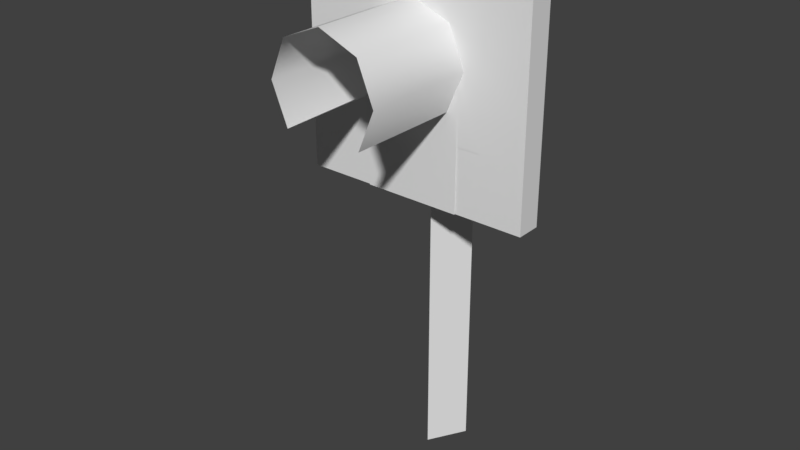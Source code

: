 # Source: TrafficLight.blend  (saved by Blender 2.79.0; exported with 4.5.12 LTS)
import bpy
from mathutils import Matrix  # noqa: F401  (used for matrix-valued properties, if any)

bpy.ops.wm.read_factory_settings(use_empty=True)
scene = bpy.context.scene
scene.name = 'Scene'

# ---- collections
col_collection_1 = bpy.data.collections.new('Collection 1'); scene.collection.children.link(col_collection_1)

# ---- materials (node trees are filled in below, after node groups)
mat_texture_5_material_0 = bpy.data.materials.new('texture_5_material_0')
mat_texture_5_material_0.alpha_threshold = 0.0
mat_texture_5_material_0.use_transparent_shadow = False
mat_texture_5_material_0.specular_color = (0.498, 0.498, 0.498)
mat_texture_5_material_0.roughness = 0.5
mat_texture_4_material_0 = bpy.data.materials.new('texture_4_material_0')
mat_texture_4_material_0.alpha_threshold = 0.0
mat_texture_4_material_0.use_transparent_shadow = False
mat_texture_4_material_0.specular_color = (0.498, 0.498, 0.498)
mat_texture_4_material_0.roughness = 0.5
mat_texture_1_material_0 = bpy.data.materials.new('texture_1_material_0')
mat_texture_1_material_0.alpha_threshold = 0.0
mat_texture_1_material_0.use_transparent_shadow = False
mat_texture_1_material_0.specular_color = (0.498, 0.498, 0.498)
mat_texture_1_material_0.roughness = 0.5
mat_texture_3_material_0 = bpy.data.materials.new('texture_3_material_0')
mat_texture_3_material_0.alpha_threshold = 0.0
mat_texture_3_material_0.use_transparent_shadow = False
mat_texture_3_material_0.specular_color = (0.498, 0.498, 0.498)
mat_texture_3_material_0.roughness = 0.5
mat_texture_2_material_0 = bpy.data.materials.new('texture_2_material_0')
mat_texture_2_material_0.alpha_threshold = 0.0
mat_texture_2_material_0.use_transparent_shadow = False
mat_texture_2_material_0.specular_color = (0.498, 0.498, 0.498)
mat_texture_2_material_0.roughness = 0.5

# ---- material node trees

# ---- world
world_world = bpy.data.worlds.new('World'); scene.world = world_world
world_world.color = (0.05088, 0.05088, 0.05088)
world_world.use_sun_shadow = False
world_world.sun_shadow_jitter_overblur = 0.0
world_world.cycles.sampling_method = 'MANUAL'

# ---- meshes
me_circle = bpy.data.meshes.new('Circle')
me_circle.from_pydata([(0.0, 1.0, 0.0), (-0.3827, 0.9239, 0.0), (-0.7071, 0.7071, 0.0), (-0.9239, 0.3827, 0.0), (-1.0, -4.371e-08, 0.0), (-0.9239, -0.3827, 0.0), (-0.7071, -0.7071, 0.0), (-0.3827, -0.9239, 0.0), (-1.51e-07, -1.0, 0.0), (0.3827, -0.9239, 0.0), (0.7071, -0.7071, 0.0), (0.9239, -0.3827, 0.0), (1.0, 1.192e-08, 0.0), (0.9239, 0.3827, 0.0), (0.7071, 0.7071, 0.0), (0.3827, 0.9239, 0.0)], [], [(1, 2, 3, 4, 5, 6, 7, 8, 9, 10, 11, 12, 13, 14, 15, 0)])
_uv = me_circle.uv_layers.new(name='UVMap')
_uv.uv.foreach_set('vector', [0.4844, 0.8747, 0.6325, 0.8452, 0.7582, 0.7613, 0.8421, 0.6357, 0.8716, 0.4875, 0.8421, 0.3393, 0.7582, 0.2137, 0.6325, 0.1298, 0.4844, 0.1003, 0.3362, 0.1298, 0.2106, 0.2137, 0.1267, 0.3393, 0.09719, 0.4875, 0.1267, 0.6357, 0.2106, 0.7613, 0.3362, 0.8452])
me_circle.use_remesh_preserve_volume = False
me_circle.use_remesh_preserve_attributes = False
me_circle.use_mirror_vertex_groups = False
me_circle.update()
me_meshid4_name = bpy.data.meshes.new('meshId4_name')
me_meshid4_name.from_pydata([(3.977, 33.95, 5.11), (-3.977, 23.25, 5.11), (3.977, 23.25, 5.11), (-3.977, 33.95, 5.11), (2.736, 36.71, 5.11), (-2.736, 36.71, 5.11), (2.861e-06, 37.97, 5.11)], [], [(0, 1, 2), (0, 3, 1), (4, 3, 0), (4, 6, 5, 3)])
_uv = me_meshid4_name.uv_layers.new(name='meshId4-tex0')
_uv.uv.foreach_set('vector', [0.2502, 0.9257, 0.0, 0.7507, 0.2502, 0.7507, 0.2502, 0.9257, 0.0, 0.9257, 0.0, 0.7507, 0.1984, 0.9804, 0.0, 0.9257, 0.2502, 0.9257, 0.1984, 0.9804, 0.1251, 0.9804, 0.05181, 0.9804, 0.0, 0.9257])
_ca = me_meshid4_name.color_attributes.new('meshId4-color0', 'BYTE_COLOR', 'CORNER')
_ca.data.foreach_set('color', [1.0, 1.0, 1.0, 1.0, 1.0, 1.0, 1.0, 1.0, 1.0, 1.0, 1.0, 1.0, 1.0, 1.0, 1.0, 1.0, 1.0, 1.0, 1.0, 1.0, 1.0, 1.0, 1.0, 1.0, 1.0, 1.0, 1.0, 1.0, 1.0, 1.0, 1.0, 1.0, 1.0, 1.0, 1.0, 1.0, 1.0, 1.0, 1.0, 1.0, 1.0, 1.0, 1.0, 1.0, 1.0, 1.0, 1.0, 1.0, 1.0, 1.0, 1.0, 1.0])
me_meshid4_name.materials.append(mat_texture_5_material_0)
me_meshid4_name.use_remesh_preserve_volume = False
me_meshid4_name.use_remesh_preserve_attributes = False
me_meshid4_name.use_mirror_vertex_groups = False
me_meshid4_name.update()
me_meshid3_name = bpy.data.meshes.new('meshId3_name')
me_meshid3_name.from_pydata([(4.4, 38.25, 4.93), (4.4, 35.0, -1.43), (-4.4, 38.25, 4.93), (-4.4, 35.0, -1.43), (4.4, 35.0, -1.43), (4.4, 38.25, 4.93), (4.4, 28.25, 4.93), (-4.4, 28.25, 4.93), (-4.4, 38.25, 4.93), (-4.4, 35.0, -1.43), (-4.4, 35.0, -1.43), (4.4, 35.0, -1.43), (-4.4, 28.25, 4.93), (4.4, 28.25, 4.93)], [], [(0, 1, 2), (3, 2, 1), (4, 5, 6), (7, 8, 9), (10, 11, 12), (13, 12, 11)])
me_meshid3_name.polygons.foreach_set('use_smooth', [True] * 6)
_uv = me_meshid3_name.uv_layers.new(name='meshId3-tex0')
_uv.uv.foreach_set('vector', [-0.0001557, 1.0, -0.0001557, 0.5191, 1.001, 1.0, 1.001, 0.5191, 1.001, 1.0, -0.0001557, 0.5191, 1.001, 0.5191, 1.001, 1.0, -0.0001557, 1.0, -0.0001557, 1.0, 1.001, 1.0, 1.001, 0.5191, -0.0001557, 0.5191, 1.001, 0.5191, -0.0001557, 0.002974, 1.001, 0.002974, -0.0001557, 0.002974, 1.001, 0.5191])
_ca = me_meshid3_name.color_attributes.new('meshId3-color0', 'BYTE_COLOR', 'CORNER')
_ca.data.foreach_set('color', [0.4233, 0.4233, 0.4233, 1.0, 0.3968, 0.3968, 0.3968, 1.0, 0.4233, 0.4233, 0.4233, 1.0, 0.3968, 0.3968, 0.3968, 1.0, 0.4233, 0.4233, 0.4233, 1.0, 0.3968, 0.3968, 0.3968, 1.0, 0.02624, 0.02624, 0.02416, 1.0, 0.02416, 0.02416, 0.02217, 1.0, 0.02843, 0.02843, 0.02519, 1.0, 0.01938, 0.01938, 0.01938, 1.0, 0.01938, 0.01938, 0.01938, 1.0, 0.01938, 0.01938, 0.01938, 1.0, 0.008568, 0.006512, 0.004777, 1.0, 0.008568, 0.006512, 0.004777, 1.0, 0.06663, 0.06663, 0.04667, 1.0, 0.07421, 0.07421, 0.05127, 1.0, 0.06663, 0.06663, 0.04667, 1.0, 0.008568, 0.006512, 0.004777, 1.0])
me_meshid3_name.materials.append(mat_texture_4_material_0)
me_meshid3_name.use_remesh_preserve_volume = False
me_meshid3_name.use_remesh_preserve_attributes = False
me_meshid3_name.use_mirror_vertex_groups = False
me_meshid3_name.update()
me_meshid2_name = bpy.data.meshes.new('meshId2_name')
me_meshid2_name.from_pydata([(-9.5, 43.25, 5.0), (-9.5, 43.25, 3.0), (-9.5, 23.25, 5.0), (-9.5, 23.25, 3.0), (9.5, 43.25, 5.0), (-9.5, 43.25, 5.0), (9.5, 23.25, 5.0), (-9.5, 23.25, 5.0), (9.5, 43.25, 3.0), (9.5, 43.25, 5.0), (9.5, 23.25, 3.0), (9.5, 23.25, 5.0), (9.5, 43.25, 5.0), (9.5, 43.25, 3.0), (-9.5, 43.25, 5.0), (-9.5, 43.25, 3.0)], [], [(0, 1, 2), (3, 2, 1), (4, 5, 6), (7, 6, 5), (8, 9, 10), (11, 10, 9), (12, 13, 14), (15, 14, 13)])
me_meshid2_name.polygons.foreach_set('use_smooth', [True] * 8)
_uv = me_meshid2_name.uv_layers.new(name='meshId2-tex0')
_uv.uv.foreach_set('vector', [0.9463, 1.0, 0.7899, 1.0, 0.9463, 0.003005, 0.7899, 0.003005, 0.9463, 0.003005, 0.7899, 1.0, 1.001, 1.0, 2.398e-05, 1.0, 1.001, 0.003005, 2.398e-05, 0.003005, 1.001, 0.003005, 2.398e-05, 1.0, 0.1955, 1.0, 0.03912, 1.0, 0.1955, 0.003005, 0.03912, 0.003005, 0.1955, 0.003005, 0.03912, 1.0, 2.398e-05, 0.1672, 2.398e-05, 0.003005, 1.001, 0.1672, 1.001, 0.003005, 1.001, 0.1672, 2.398e-05, 0.003005])
_ca = me_meshid2_name.color_attributes.new('meshId2-color0', 'BYTE_COLOR', 'CORNER')
_ca.data.foreach_set('color', [0.01938, 0.01938, 0.01938, 1.0, 0.01938, 0.01938, 0.01938, 1.0, 0.01938, 0.01938, 0.01938, 1.0, 0.01938, 0.01938, 0.01938, 1.0, 0.01938, 0.01938, 0.01938, 1.0, 0.01938, 0.01938, 0.01938, 1.0, 0.5333, 0.5333, 0.5333, 1.0, 0.5333, 0.5333, 0.5333, 1.0, 0.1441, 0.1441, 0.1441, 1.0, 0.1441, 0.1441, 0.1441, 1.0, 0.1441, 0.1441, 0.1441, 1.0, 0.5333, 0.5333, 0.5333, 1.0, 0.02217, 0.02217, 0.02122, 1.0, 0.02217, 0.02217, 0.02122, 1.0, 0.02732, 0.02732, 0.02416, 1.0, 0.02732, 0.02732, 0.02416, 1.0, 0.02732, 0.02732, 0.02416, 1.0, 0.02217, 0.02217, 0.02122, 1.0, 1.0, 1.0, 1.0, 1.0, 1.0, 1.0, 1.0, 1.0, 1.0, 1.0, 1.0, 1.0, 1.0, 1.0, 1.0, 1.0, 1.0, 1.0, 1.0, 1.0, 1.0, 1.0, 1.0, 1.0])
me_meshid2_name.materials.append(mat_texture_1_material_0)
me_meshid2_name.use_remesh_preserve_volume = False
me_meshid2_name.use_remesh_preserve_attributes = False
me_meshid2_name.use_mirror_vertex_groups = False
me_meshid2_name.update()
me_meshid1_name = bpy.data.meshes.new('meshId1_name')
me_meshid1_name.from_pydata([(-1.722, 4.312, -0.25), (1.742, -0.000901, -0.25), (-1.722, -0.000901, -0.25), (1.742, 4.312, -0.25), (-1.722, 34.5, -0.25), (1.742, 34.5, -0.25), (-3.79, 33.9, 5.0), (-4.395, 33.9, 14.15), (-2.68, 31.22, 5.0), (-3.108, 37.01, 14.15), (-2.68, 36.58, 5.0), (0.0, 38.29, 14.15), (0.0, 37.69, 5.0), (3.108, 37.01, 14.15), (2.68, 36.58, 5.0), (4.395, 33.9, 14.15), (3.79, 33.9, 5.0), (3.108, 30.79, 14.15), (2.68, 31.22, 5.0), (4.395, 33.9, 5.0), (4.395, 33.9, 14.15), (3.108, 30.79, 5.0), (3.108, 37.01, 14.15), (3.108, 37.01, 5.0), (0.0, 38.29, 14.15), (0.0, 38.29, 5.0), (-3.108, 37.01, 14.15), (-3.108, 37.01, 5.0), (-4.395, 33.9, 14.15), (-4.395, 33.9, 5.0), (-3.108, 30.79, 14.15), (-3.108, 30.79, 5.0), (-3.108, 30.79, 14.15), (3.108, 30.79, 14.15), (0.01, 34.5, 2.75), (0.01, 8.624, 2.75), (1.742, 34.5, -0.25), (1.742, 4.312, -0.25), (-1.722, 34.5, -0.25), (-1.722, 4.312, -0.25), (0.01, 34.5, 2.75), (0.01, 8.624, 2.75), (1.742, -0.000901, -0.25), (1.742, 4.312, -0.25), (0.01, -0.000901, 2.75), (0.01, 8.624, 2.75), (0.01, -0.000901, 2.75), (0.01, 8.624, 2.75), (-1.722, -0.000901, -0.25), (-1.722, 4.312, -0.25)], [], [(0, 1, 2), (0, 3, 1), (4, 3, 0), (4, 5, 3), (6, 7, 8), (6, 9, 7), (10, 9, 6), (10, 11, 9), (12, 11, 10), (12, 13, 11), (14, 13, 12), (14, 15, 13), (16, 15, 14), (16, 17, 15), (18, 17, 16), (19, 20, 21), (19, 22, 20), (23, 22, 19), (23, 24, 22), (25, 24, 23), (25, 26, 24), (27, 26, 25), (27, 28, 26), (29, 28, 27), (29, 30, 28), (31, 30, 29), (32, 8, 7), (33, 21, 20), (34, 35, 36), (37, 36, 35), (38, 39, 40), (41, 40, 39), (42, 43, 44), (45, 44, 43), (46, 47, 48), (49, 48, 47)])
me_meshid1_name.polygons.foreach_set('use_smooth', [True] * 36)
_uv = me_meshid1_name.uv_layers.new(name='meshId1-tex0')
_uv.uv.foreach_set('vector', [0.2324, 0.3284, -0.0178, 0.4144, -0.0178, 0.3284, 0.2324, 0.3284, 0.2324, 0.4144, -0.0178, 0.4144, 1.984, 0.3284, 0.2324, 0.4144, 0.2324, 0.3284, 1.984, 0.3284, 1.984, 0.4144, 0.2324, 0.4144, 0.2637, 0.4457, 0.2637, 0.2815, 0.7642, 0.4457, 0.2637, 0.4457, 0.7642, 0.2815, 0.2637, 0.2815, 0.7642, 0.4457, 0.7642, 0.2815, 0.2637, 0.4457, 0.7642, 0.4457, 0.2637, 0.2815, 0.7642, 0.2815, 0.2637, 0.4457, 0.2637, 0.2815, 0.7642, 0.4457, 0.2637, 0.4457, 0.7642, 0.2815, 0.2637, 0.2815, 0.7642, 0.4457, 0.7642, 0.2815, 0.2637, 0.4457, 0.7642, 0.4457, 0.2637, 0.2815, 0.7642, 0.2815, 0.2637, 0.4457, 0.2637, 0.2815, 0.7642, 0.4457, 0.2637, 0.4457, 0.7642, 0.2815, 0.2637, 0.2815, 0.7642, 0.4457, 0.7642, 0.2815, 0.2637, 0.4457, 0.7642, 0.3206, 0.7642, 0.01557, 0.2637, 0.3206, 0.7642, 0.3206, 0.2637, 0.01557, 0.7642, 0.01557, 0.2637, 0.3206, 0.2637, 0.01557, 0.7642, 0.3206, 0.2637, 0.3206, 0.7642, 0.01557, 0.2637, 0.01557, 0.7642, 0.3206, 0.7642, 0.01557, 0.2637, 0.3206, 0.7642, 0.3206, 0.2637, 0.01557, 0.7642, 0.01557, 0.2637, 0.3206, 0.2637, 0.01557, 0.7642, 0.3206, 0.2637, 0.3206, 0.7642, 0.01557, 0.2637, 0.01557, 0.7642, 0.3206, 0.7642, 0.01557, 0.2637, 0.3206, 0.7642, 0.3206, 0.2637, 0.01557, 0.7642, 0.01557, 0.2637, 0.3206, 0.2637, 0.01557, 0.7642, 0.3206, 0.7642, 0.2815, 0.7642, 0.4457, 0.2637, 0.2815, 0.2637, 0.01557, 0.2637, 0.3206, 0.7642, 0.01557, -0.0178, 0.6529, 1.484, 0.6529, -0.0178, -7.16e-05, 1.734, -7.16e-05, -0.0178, -7.16e-05, 1.484, 0.6529, 1.984, -7.16e-05, 0.2324, -7.16e-05, 1.984, 0.6529, 0.4827, 0.6529, 1.984, 0.6529, 0.2324, -7.16e-05, 1.984, -7.16e-05, 1.734, -7.16e-05, 1.984, 0.6529, 1.484, 0.6529, 1.984, 0.6529, 1.734, -7.16e-05, -0.0178, 0.6529, 0.4827, 0.6529, -0.0178, -7.16e-05, 0.2324, -7.16e-05, -0.0178, -7.16e-05, 0.4827, 0.6529])
_ca = me_meshid1_name.color_attributes.new('meshId1-color0', 'BYTE_COLOR', 'CORNER')
_ca.data.foreach_set('color', [0.05127, 0.05127, 0.03689, 1.0, 0.05781, 0.05781, 0.04231, 1.0, 0.05613, 0.05613, 0.04092, 1.0, 0.05127, 0.05127, 0.03689, 1.0, 0.05286, 0.05286, 0.03955, 1.0, 0.05781, 0.05781, 0.04231, 1.0, 0.02732, 0.02732, 0.02416, 1.0, 0.05286, 0.05286, 0.03955, 1.0, 0.05127, 0.05127, 0.03689, 1.0, 0.02732, 0.02732, 0.02416, 1.0, 0.02732, 0.02732, 0.02519, 1.0, 0.05286, 0.05286, 0.03955, 1.0, 0.02416, 0.02732, 0.02843, 1.0, 0.05286, 0.06125, 0.04374, 1.0, 0.02416, 0.02732, 0.02843, 1.0, 0.02416, 0.02732, 0.02843, 1.0, 0.05286, 0.06125, 0.04374, 1.0, 0.05286, 0.06125, 0.04374, 1.0, 0.02416, 0.02732, 0.02843, 1.0, 0.05286, 0.06125, 0.04374, 1.0, 0.02416, 0.02732, 0.02843, 1.0, 0.02416, 0.02732, 0.02843, 1.0, 0.05286, 0.06125, 0.04374, 1.0, 0.05286, 0.06125, 0.04374, 1.0, 0.02416, 0.02732, 0.02843, 1.0, 0.05286, 0.06125, 0.04374, 1.0, 0.02416, 0.02732, 0.02843, 1.0, 0.02416, 0.02732, 0.02843, 1.0, 0.05286, 0.06125, 0.04374, 1.0, 0.05286, 0.06125, 0.04374, 1.0, 0.02416, 0.02732, 0.02843, 1.0, 0.05286, 0.06125, 0.04374, 1.0, 0.02416, 0.02732, 0.02843, 1.0, 0.02416, 0.02732, 0.02843, 1.0, 0.05286, 0.06125, 0.04374, 1.0, 0.05286, 0.06125, 0.04374, 1.0, 0.02416, 0.02732, 0.02843, 1.0, 0.05286, 0.06125, 0.04374, 1.0, 0.02416, 0.02732, 0.02843, 1.0, 0.02416, 0.02732, 0.02843, 1.0, 0.4452, 0.4452, 0.4452, 1.0, 0.05286, 0.06125, 0.04374, 1.0, 0.02416, 0.02732, 0.02843, 1.0, 0.4452, 0.4452, 0.4452, 1.0, 0.02416, 0.02732, 0.02843, 1.0, 0.1274, 0.1221, 0.1046, 1.0, 0.1274, 0.1221, 0.1046, 1.0, 0.1274, 0.1221, 0.1046, 1.0, 0.1274, 0.1221, 0.1046, 1.0, 0.6172, 0.6172, 0.6172, 1.0, 0.1274, 0.1221, 0.1046, 1.0, 0.6172, 0.6172, 0.6172, 1.0, 0.6172, 0.6172, 0.6172, 1.0, 0.1274, 0.1221, 0.1046, 1.0, 0.6172, 0.6172, 0.6172, 1.0, 1.0, 1.0, 1.0, 1.0, 0.6172, 0.6172, 0.6172, 1.0, 1.0, 1.0, 1.0, 1.0, 1.0, 1.0, 1.0, 1.0, 0.6172, 0.6172, 0.6172, 1.0, 1.0, 1.0, 1.0, 1.0, 0.6172, 0.6172, 0.6172, 1.0, 1.0, 1.0, 1.0, 1.0, 0.6172, 0.6172, 0.6172, 1.0, 0.6172, 0.6172, 0.6172, 1.0, 1.0, 1.0, 1.0, 1.0, 0.6172, 0.6172, 0.6172, 1.0, 0.1274, 0.1221, 0.1046, 1.0, 0.6172, 0.6172, 0.6172, 1.0, 0.1274, 0.1221, 0.1046, 1.0, 0.1274, 0.1221, 0.1046, 1.0, 0.6172, 0.6172, 0.6172, 1.0, 0.1274, 0.1221, 0.1046, 1.0, 0.05448, 0.07619, 0.05448, 1.0, 0.1274, 0.1221, 0.1046, 1.0, 0.05448, 0.07619, 0.05448, 1.0, 0.05448, 0.07619, 0.05448, 1.0, 0.1274, 0.1221, 0.1046, 1.0, 0.4452, 0.4452, 0.4452, 1.0, 0.02416, 0.02732, 0.02843, 1.0, 0.05286, 0.06125, 0.04374, 1.0, 0.05448, 0.07619, 0.05448, 1.0, 0.1274, 0.1221, 0.1046, 1.0, 0.1274, 0.1221, 0.1046, 1.0, 0.02732, 0.02732, 0.02519, 1.0, 0.05448, 0.05448, 0.04971, 1.0, 0.02732, 0.02732, 0.02519, 1.0, 0.05951, 0.05951, 0.05448, 1.0, 0.02732, 0.02732, 0.02519, 1.0, 0.05448, 0.05448, 0.04971, 1.0, 0.02732, 0.02732, 0.02519, 1.0, 0.05781, 0.05781, 0.05781, 1.0, 0.02732, 0.02732, 0.02519, 1.0, 0.05286, 0.05286, 0.05286, 1.0, 0.02732, 0.02732, 0.02519, 1.0, 0.05781, 0.05781, 0.05781, 1.0, 0.5333, 0.5333, 0.5333, 1.0, 0.5333, 0.5333, 0.5333, 1.0, 1.0, 1.0, 1.0, 1.0, 1.0, 1.0, 1.0, 1.0, 1.0, 1.0, 1.0, 1.0, 0.5333, 0.5333, 0.5333, 1.0, 1.0, 1.0, 1.0, 1.0, 1.0, 1.0, 1.0, 1.0, 0.5333, 0.5333, 0.5333, 1.0, 0.5333, 0.5333, 0.5333, 1.0, 0.5333, 0.5333, 0.5333, 1.0, 1.0, 1.0, 1.0, 1.0])
me_meshid1_name.materials.append(mat_texture_3_material_0)
me_meshid1_name.use_remesh_preserve_volume = False
me_meshid1_name.use_remesh_preserve_attributes = False
me_meshid1_name.use_mirror_vertex_groups = False
me_meshid1_name.update()
me_meshid0_name = bpy.data.meshes.new('meshId0_name')
me_meshid0_name.from_pydata([(-5.866, 39.12, 5.02), (-5.866, 28.38, 5.02), (5.866, 39.12, 5.02), (5.866, 28.38, 5.02)], [], [(0, 1, 2), (3, 2, 1)])
_uv = me_meshid0_name.uv_layers.new(name='meshId0-tex0')
_uv.uv.foreach_set('vector', [0.0001773, 1.0, 0.0001773, 0.0009464, 1.001, 1.0, 1.001, 0.0009464, 1.001, 1.0, 0.0001773, 0.0009464])
_ca = me_meshid0_name.color_attributes.new('meshId0-color0', 'BYTE_COLOR', 'CORNER')
_ca.data.foreach_set('color', [0.4233, 0.4233, 0.4233, 1.0, 0.147, 0.147, 0.147, 1.0, 0.4233, 0.4233, 0.4233, 1.0, 0.1441, 0.1441, 0.1441, 1.0, 0.4233, 0.4233, 0.4233, 1.0, 0.147, 0.147, 0.147, 1.0])
me_meshid0_name.materials.append(mat_texture_2_material_0)
me_meshid0_name.use_remesh_preserve_volume = False
me_meshid0_name.use_remesh_preserve_attributes = False
me_meshid0_name.use_mirror_vertex_groups = False
me_meshid0_name.update()
arm_armature = bpy.data.armatures.new('Armature')  # bones are not reproduced

# ---- objects
ob_circle = bpy.data.objects.new('Circle', me_circle)
ob_armature = bpy.data.objects.new('Armature', arm_armature)
ob_mesh_4 = bpy.data.objects.new('mesh_4', me_meshid4_name)
ob_mesh_3 = bpy.data.objects.new('mesh_3', me_meshid3_name)
ob_mesh_2 = bpy.data.objects.new('mesh_2', me_meshid2_name)
ob_mesh_1 = bpy.data.objects.new('mesh_1', me_meshid1_name)
ob_mesh_0 = bpy.data.objects.new('mesh_0', me_meshid0_name)

# ---- transforms, parenting, visibility, modifiers, constraints
ob_circle.location = (0.03124, -5.2, 33.93)
ob_circle.rotation_euler = (1.571, -0.0, 0.0)
ob_circle.scale = (2.909, 2.909, 2.909)
ob_circle.lineart.crease_threshold = 0.0
ob_armature.location = (0.0, 0.0, 0.0)
ob_armature.rotation_euler = (1.571, -0.0, 0.0)
ob_armature.lineart.crease_threshold = 0.0
ob_mesh_4.parent = ob_armature
ob_mesh_4.location = (0.0, 0.0, 0.0)
ob_mesh_4.lineart.crease_threshold = 0.0
_vg = ob_mesh_4.vertex_groups.new(name='node_0')
_vg.add([0, 1, 2, 3, 4, 5, 6], 1.0, 'REPLACE')
_m = ob_mesh_4.modifiers.new('Armature', 'ARMATURE')
_m.object = ob_armature
ob_mesh_3.parent = ob_armature
ob_mesh_3.location = (0.0, 0.0, 0.0)
ob_mesh_3.lineart.crease_threshold = 0.0
_vg = ob_mesh_3.vertex_groups.new(name='node_0')
_vg.add([0, 1, 2, 3, 4, 5, 6, 7, 8, 9, 10, 11, 12, 13], 1.0, 'REPLACE')
_m = ob_mesh_3.modifiers.new('Armature', 'ARMATURE')
_m.object = ob_armature
ob_mesh_2.parent = ob_armature
ob_mesh_2.location = (0.0, 0.0, 0.0)
ob_mesh_2.lineart.crease_threshold = 0.0
_vg = ob_mesh_2.vertex_groups.new(name='node_0')
_vg.add([0, 1, 2, 3, 4, 5, 6, 7, 8, 9, 10, 11, 12, 13, 14, 15], 1.0, 'REPLACE')
_m = ob_mesh_2.modifiers.new('Armature', 'ARMATURE')
_m.object = ob_armature
ob_mesh_1.parent = ob_armature
ob_mesh_1.location = (0.0, 0.0, 0.0)
ob_mesh_1.lineart.crease_threshold = 0.0
_vg = ob_mesh_1.vertex_groups.new(name='node_0')
_vg.add([0, 1, 2, 3, 4, 5, 6, 7, 8, 9, 10, 11, 12, 13, 14, 15, 16, 17, 18, 19, 20, 21, 22, 23, 24, 25, 26, 27, 28, 29, 30, 31, 32, 33, 34, 35, 36, 37, 38, 39, 40, 41, 42, 43, 44, 45, 46, 47, 48, 49], 1.0, 'REPLACE')
_m = ob_mesh_1.modifiers.new('Armature', 'ARMATURE')
_m.object = ob_armature
ob_mesh_0.parent = ob_armature
ob_mesh_0.location = (0.0, 0.0, 0.0)
ob_mesh_0.lineart.crease_threshold = 0.0
_vg = ob_mesh_0.vertex_groups.new(name='node_0')
_vg.add([0, 1, 2, 3], 1.0, 'REPLACE')
_m = ob_mesh_0.modifiers.new('Armature', 'ARMATURE')
_m.object = ob_armature

# ---- collection membership
col_collection_1.objects.link(ob_circle)
col_collection_1.objects.link(ob_armature)
col_collection_1.objects.link(ob_mesh_4)
col_collection_1.objects.link(ob_mesh_3)
col_collection_1.objects.link(ob_mesh_2)
col_collection_1.objects.link(ob_mesh_1)
col_collection_1.objects.link(ob_mesh_0)

# ---- scene / render settings (as saved in the file)
scene.frame_start = 1; scene.frame_end = 250; scene.frame_set(1)
scene.render.engine = 'BLENDER_EEVEE_NEXT'
scene.render.resolution_percentage = 50
scene.render.dither_intensity = 0.0
scene.cycles.use_denoising = False
scene.cycles.samples = 128
scene.cycles.sampling_pattern = 'TABULATED_SOBOL'
scene.cycles.use_adaptive_sampling = False
scene.cycles.use_light_tree = False
scene.cycles.blur_glossy = 0.0
scene.cycles.sample_clamp_indirect = 0.0
scene.view_settings.view_transform = 'Standard'
bpy.context.view_layer.update()

# ---- added for rendering (the .blend has no active camera and no usable light): camera, sun
cam_auto = bpy.data.cameras.new('AutoCamera')
cam_auto.lens = 50.0
cam_auto.sensor_width = 36.0
cam_auto.clip_end = 1000.0
ob_auto_camera = bpy.data.objects.new('AutoCamera', cam_auto)
scene.collection.objects.link(ob_auto_camera)
ob_auto_camera.location = (46.0228, -61.5874, 58.4424)
ob_auto_camera.rotation_euler = (1.09748, -7.21219e-08, 0.694738)
scene.camera = ob_auto_camera
light_auto_sun = bpy.data.lights.new('AutoSun', 'SUN')
light_auto_sun.energy = 3.0
light_auto_sun.angle = 0.0523599
ob_auto_sun = bpy.data.objects.new('AutoSun', light_auto_sun)
scene.collection.objects.link(ob_auto_sun)
ob_auto_sun.rotation_euler = (0.872665, 0.174533, 0.523599)
bpy.context.view_layer.update()
